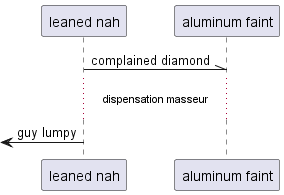

The diagram above was rendered by PlantUML. Its source (embedded in the PNG):
@startuml
participant "leaned nah" as 0
participant "aluminum faint" as 1
0 -\\ 1: complained diamond
...dispensation masseur...
 [<- 0: guy lumpy
@enduml